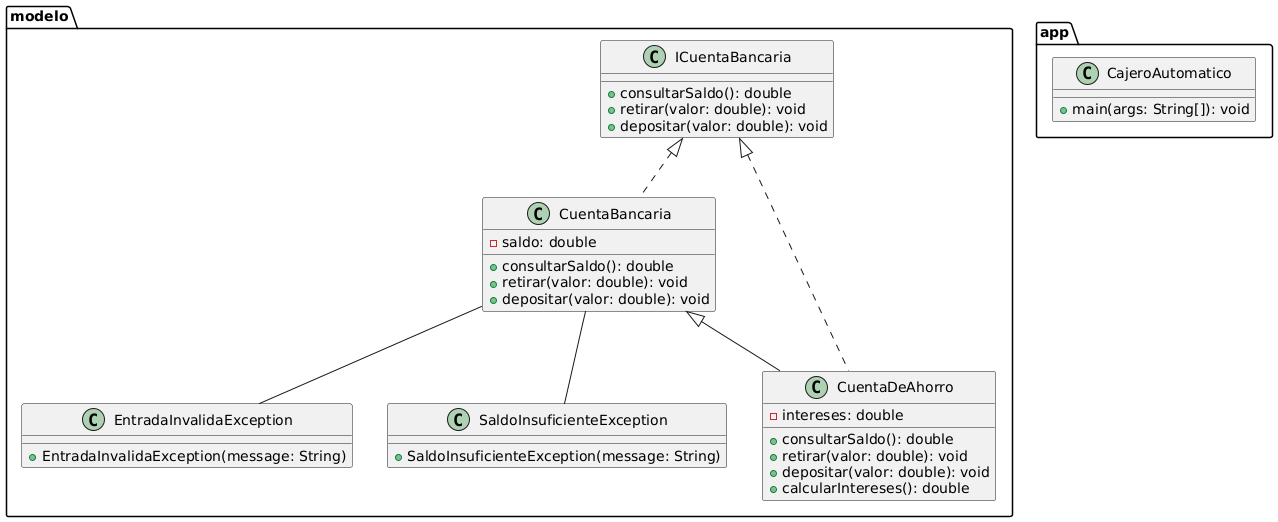

The diagram above was rendered by PlantUML. Its source (embedded in the PNG):
@startuml
package "modelo" {
    class ICuentaBancaria {
        +consultarSaldo(): double
        +retirar(valor: double): void
        +depositar(valor: double): void
    }

    class CuentaBancaria {
        -saldo: double
        +consultarSaldo(): double
        +retirar(valor: double): void
        +depositar(valor: double): void
    }

    class CuentaDeAhorro {
        -intereses: double
        +consultarSaldo(): double
        +retirar(valor: double): void
        +depositar(valor: double): void
        +calcularIntereses(): double
    }

    class EntradaInvalidaException {
        +EntradaInvalidaException(message: String)
    }

    class SaldoInsuficienteException {
        +SaldoInsuficienteException(message: String)
    }

    CuentaBancaria <|-- CuentaDeAhorro
    ICuentaBancaria <|.. CuentaBancaria
    ICuentaBancaria <|.. CuentaDeAhorro
    CuentaBancaria -- EntradaInvalidaException
    CuentaBancaria -- SaldoInsuficienteException
}

package "app" {
    class CajeroAutomatico {
        +main(args: String[]): void
    }
}
@enduml